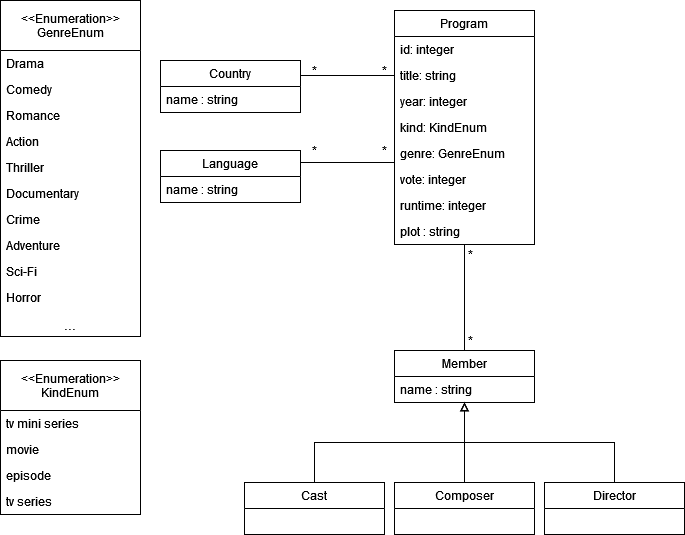

The diagram above was exported from draw.io. Its source (the exported page's mxGraphModel, read from the mxfile embedded in the PNG):
<mxGraphModel dx="1185" dy="627" grid="1" gridSize="10" guides="1" tooltips="1" connect="1" arrows="1" fold="1" page="1" pageScale="1" pageWidth="827" pageHeight="1169" math="0" shadow="0">
  <root>
    <mxCell id="0" />
    <mxCell id="1" parent="0" />
    <mxCell id="gPuXVJ_GDgxzVscFhLJA-1" value="Program" style="swimlane;fontStyle=0;childLayout=stackLayout;horizontal=1;startSize=26;fillColor=none;horizontalStack=0;resizeParent=1;resizeParentMax=0;resizeLast=0;collapsible=1;marginBottom=0;" parent="1" vertex="1">
      <mxGeometry x="414" y="40" width="140" height="234" as="geometry">
        <mxRectangle x="414" y="40" width="60" height="26" as="alternateBounds" />
      </mxGeometry>
    </mxCell>
    <mxCell id="gPuXVJ_GDgxzVscFhLJA-2" value="id: integer" style="text;strokeColor=none;fillColor=none;align=left;verticalAlign=top;spacingLeft=4;spacingRight=4;overflow=hidden;rotatable=0;points=[[0,0.5],[1,0.5]];portConstraint=eastwest;" parent="gPuXVJ_GDgxzVscFhLJA-1" vertex="1">
      <mxGeometry y="26" width="140" height="26" as="geometry" />
    </mxCell>
    <mxCell id="gPuXVJ_GDgxzVscFhLJA-3" value="title: string" style="text;strokeColor=none;fillColor=none;align=left;verticalAlign=top;spacingLeft=4;spacingRight=4;overflow=hidden;rotatable=0;points=[[0,0.5],[1,0.5]];portConstraint=eastwest;" parent="gPuXVJ_GDgxzVscFhLJA-1" vertex="1">
      <mxGeometry y="52" width="140" height="26" as="geometry" />
    </mxCell>
    <mxCell id="gPuXVJ_GDgxzVscFhLJA-4" value="year: integer" style="text;strokeColor=none;fillColor=none;align=left;verticalAlign=top;spacingLeft=4;spacingRight=4;overflow=hidden;rotatable=0;points=[[0,0.5],[1,0.5]];portConstraint=eastwest;" parent="gPuXVJ_GDgxzVscFhLJA-1" vertex="1">
      <mxGeometry y="78" width="140" height="26" as="geometry" />
    </mxCell>
    <mxCell id="gPuXVJ_GDgxzVscFhLJA-5" value="kind: KindEnum" style="text;strokeColor=none;fillColor=none;align=left;verticalAlign=top;spacingLeft=4;spacingRight=4;overflow=hidden;rotatable=0;points=[[0,0.5],[1,0.5]];portConstraint=eastwest;" parent="gPuXVJ_GDgxzVscFhLJA-1" vertex="1">
      <mxGeometry y="104" width="140" height="26" as="geometry" />
    </mxCell>
    <mxCell id="gPuXVJ_GDgxzVscFhLJA-10" value="genre: GenreEnum" style="text;strokeColor=none;fillColor=none;align=left;verticalAlign=top;spacingLeft=4;spacingRight=4;overflow=hidden;rotatable=0;points=[[0,0.5],[1,0.5]];portConstraint=eastwest;" parent="gPuXVJ_GDgxzVscFhLJA-1" vertex="1">
      <mxGeometry y="130" width="140" height="26" as="geometry" />
    </mxCell>
    <mxCell id="gPuXVJ_GDgxzVscFhLJA-8" value="vote: integer" style="text;strokeColor=none;fillColor=none;align=left;verticalAlign=top;spacingLeft=4;spacingRight=4;overflow=hidden;rotatable=0;points=[[0,0.5],[1,0.5]];portConstraint=eastwest;" parent="gPuXVJ_GDgxzVscFhLJA-1" vertex="1">
      <mxGeometry y="156" width="140" height="26" as="geometry" />
    </mxCell>
    <mxCell id="gPuXVJ_GDgxzVscFhLJA-9" value="runtime: integer" style="text;strokeColor=none;fillColor=none;align=left;verticalAlign=top;spacingLeft=4;spacingRight=4;overflow=hidden;rotatable=0;points=[[0,0.5],[1,0.5]];portConstraint=eastwest;" parent="gPuXVJ_GDgxzVscFhLJA-1" vertex="1">
      <mxGeometry y="182" width="140" height="26" as="geometry" />
    </mxCell>
    <mxCell id="gPuXVJ_GDgxzVscFhLJA-11" value="plot : string" style="text;strokeColor=none;fillColor=none;align=left;verticalAlign=top;spacingLeft=4;spacingRight=4;overflow=hidden;rotatable=0;points=[[0,0.5],[1,0.5]];portConstraint=eastwest;" parent="gPuXVJ_GDgxzVscFhLJA-1" vertex="1">
      <mxGeometry y="208" width="140" height="26" as="geometry" />
    </mxCell>
    <mxCell id="gPuXVJ_GDgxzVscFhLJA-12" value="&#10;&lt;&lt;Enumeration&gt;&gt;&#10;GenreEnum&#10;" style="swimlane;fontStyle=0;childLayout=stackLayout;horizontal=1;startSize=50;fillColor=none;horizontalStack=0;resizeParent=1;resizeParentMax=0;resizeLast=0;collapsible=1;marginBottom=0;" parent="1" vertex="1">
      <mxGeometry x="20" y="30" width="140" height="336" as="geometry" />
    </mxCell>
    <mxCell id="gPuXVJ_GDgxzVscFhLJA-13" value="Drama" style="text;strokeColor=none;fillColor=none;align=left;verticalAlign=top;spacingLeft=4;spacingRight=4;overflow=hidden;rotatable=0;points=[[0,0.5],[1,0.5]];portConstraint=eastwest;" parent="gPuXVJ_GDgxzVscFhLJA-12" vertex="1">
      <mxGeometry y="50" width="140" height="26" as="geometry" />
    </mxCell>
    <mxCell id="gPuXVJ_GDgxzVscFhLJA-14" value="Comedy" style="text;strokeColor=none;fillColor=none;align=left;verticalAlign=top;spacingLeft=4;spacingRight=4;overflow=hidden;rotatable=0;points=[[0,0.5],[1,0.5]];portConstraint=eastwest;" parent="gPuXVJ_GDgxzVscFhLJA-12" vertex="1">
      <mxGeometry y="76" width="140" height="26" as="geometry" />
    </mxCell>
    <mxCell id="gPuXVJ_GDgxzVscFhLJA-15" value="Romance" style="text;strokeColor=none;fillColor=none;align=left;verticalAlign=top;spacingLeft=4;spacingRight=4;overflow=hidden;rotatable=0;points=[[0,0.5],[1,0.5]];portConstraint=eastwest;" parent="gPuXVJ_GDgxzVscFhLJA-12" vertex="1">
      <mxGeometry y="102" width="140" height="26" as="geometry" />
    </mxCell>
    <mxCell id="gPuXVJ_GDgxzVscFhLJA-16" value="Action" style="text;strokeColor=none;fillColor=none;align=left;verticalAlign=top;spacingLeft=4;spacingRight=4;overflow=hidden;rotatable=0;points=[[0,0.5],[1,0.5]];portConstraint=eastwest;" parent="gPuXVJ_GDgxzVscFhLJA-12" vertex="1">
      <mxGeometry y="128" width="140" height="26" as="geometry" />
    </mxCell>
    <mxCell id="gPuXVJ_GDgxzVscFhLJA-17" value="Thriller" style="text;strokeColor=none;fillColor=none;align=left;verticalAlign=top;spacingLeft=4;spacingRight=4;overflow=hidden;rotatable=0;points=[[0,0.5],[1,0.5]];portConstraint=eastwest;" parent="gPuXVJ_GDgxzVscFhLJA-12" vertex="1">
      <mxGeometry y="154" width="140" height="26" as="geometry" />
    </mxCell>
    <mxCell id="gPuXVJ_GDgxzVscFhLJA-18" value="Documentary" style="text;strokeColor=none;fillColor=none;align=left;verticalAlign=top;spacingLeft=4;spacingRight=4;overflow=hidden;rotatable=0;points=[[0,0.5],[1,0.5]];portConstraint=eastwest;" parent="gPuXVJ_GDgxzVscFhLJA-12" vertex="1">
      <mxGeometry y="180" width="140" height="26" as="geometry" />
    </mxCell>
    <mxCell id="gPuXVJ_GDgxzVscFhLJA-19" value="Crime" style="text;strokeColor=none;fillColor=none;align=left;verticalAlign=top;spacingLeft=4;spacingRight=4;overflow=hidden;rotatable=0;points=[[0,0.5],[1,0.5]];portConstraint=eastwest;" parent="gPuXVJ_GDgxzVscFhLJA-12" vertex="1">
      <mxGeometry y="206" width="140" height="26" as="geometry" />
    </mxCell>
    <mxCell id="gPuXVJ_GDgxzVscFhLJA-20" value="Adventure" style="text;strokeColor=none;fillColor=none;align=left;verticalAlign=top;spacingLeft=4;spacingRight=4;overflow=hidden;rotatable=0;points=[[0,0.5],[1,0.5]];portConstraint=eastwest;" parent="gPuXVJ_GDgxzVscFhLJA-12" vertex="1">
      <mxGeometry y="232" width="140" height="26" as="geometry" />
    </mxCell>
    <mxCell id="gPuXVJ_GDgxzVscFhLJA-21" value="Sci-Fi" style="text;strokeColor=none;fillColor=none;align=left;verticalAlign=top;spacingLeft=4;spacingRight=4;overflow=hidden;rotatable=0;points=[[0,0.5],[1,0.5]];portConstraint=eastwest;" parent="gPuXVJ_GDgxzVscFhLJA-12" vertex="1">
      <mxGeometry y="258" width="140" height="26" as="geometry" />
    </mxCell>
    <mxCell id="gPuXVJ_GDgxzVscFhLJA-24" value="Horror" style="text;strokeColor=none;fillColor=none;align=left;verticalAlign=top;spacingLeft=4;spacingRight=4;overflow=hidden;rotatable=0;points=[[0,0.5],[1,0.5]];portConstraint=eastwest;" parent="gPuXVJ_GDgxzVscFhLJA-12" vertex="1">
      <mxGeometry y="284" width="140" height="26" as="geometry" />
    </mxCell>
    <mxCell id="gPuXVJ_GDgxzVscFhLJA-43" value="..." style="text;strokeColor=none;fillColor=none;align=center;verticalAlign=middle;spacingLeft=4;spacingRight=4;overflow=hidden;rotatable=0;points=[[0,0.5],[1,0.5]];portConstraint=eastwest;fontSize=15;" parent="gPuXVJ_GDgxzVscFhLJA-12" vertex="1">
      <mxGeometry y="310" width="140" height="26" as="geometry" />
    </mxCell>
    <mxCell id="MGEmDq92ffZzKEIitoFC-37" style="edgeStyle=orthogonalEdgeStyle;rounded=0;orthogonalLoop=1;jettySize=auto;html=1;exitX=0.5;exitY=0;exitDx=0;exitDy=0;entryX=0.5;entryY=1;entryDx=0;entryDy=0;fontSize=12;endArrow=none;endFill=0;" edge="1" parent="1" source="gPuXVJ_GDgxzVscFhLJA-73" target="gPuXVJ_GDgxzVscFhLJA-1">
      <mxGeometry relative="1" as="geometry" />
    </mxCell>
    <mxCell id="gPuXVJ_GDgxzVscFhLJA-73" value="Member" style="swimlane;fontStyle=0;childLayout=stackLayout;horizontal=1;startSize=26;fillColor=none;horizontalStack=0;resizeParent=1;resizeParentMax=0;resizeLast=0;collapsible=1;marginBottom=0;fontSize=12;align=center;verticalAlign=middle;" parent="1" vertex="1">
      <mxGeometry x="414" y="380" width="140" height="52" as="geometry">
        <mxRectangle x="160" y="98" width="90" height="26" as="alternateBounds" />
      </mxGeometry>
    </mxCell>
    <mxCell id="gPuXVJ_GDgxzVscFhLJA-74" value="name : string" style="text;strokeColor=none;fillColor=none;align=left;verticalAlign=top;spacingLeft=4;spacingRight=4;overflow=hidden;rotatable=0;points=[[0,0.5],[1,0.5]];portConstraint=eastwest;fontSize=12;" parent="gPuXVJ_GDgxzVscFhLJA-73" vertex="1">
      <mxGeometry y="26" width="140" height="26" as="geometry" />
    </mxCell>
    <mxCell id="MGEmDq92ffZzKEIitoFC-6" style="edgeStyle=orthogonalEdgeStyle;rounded=0;orthogonalLoop=1;jettySize=auto;html=1;exitX=0.5;exitY=0;exitDx=0;exitDy=0;endArrow=block;endFill=0;" edge="1" parent="1" source="gPuXVJ_GDgxzVscFhLJA-80">
      <mxGeometry relative="1" as="geometry">
        <mxPoint x="484" y="432" as="targetPoint" />
      </mxGeometry>
    </mxCell>
    <mxCell id="gPuXVJ_GDgxzVscFhLJA-80" value="Cast" style="swimlane;fontStyle=0;childLayout=stackLayout;horizontal=1;startSize=26;fillColor=none;horizontalStack=0;resizeParent=1;resizeParentMax=0;resizeLast=0;collapsible=1;marginBottom=0;fontSize=12;align=center;verticalAlign=middle;" parent="1" vertex="1">
      <mxGeometry x="264" y="512" width="140" height="52" as="geometry">
        <mxRectangle x="10" y="230" width="60" height="26" as="alternateBounds" />
      </mxGeometry>
    </mxCell>
    <mxCell id="MGEmDq92ffZzKEIitoFC-4" style="edgeStyle=orthogonalEdgeStyle;rounded=0;orthogonalLoop=1;jettySize=auto;html=1;exitX=0.5;exitY=0;exitDx=0;exitDy=0;entryX=0.5;entryY=1;entryDx=0;entryDy=0;endArrow=block;endFill=0;" edge="1" parent="1" source="gPuXVJ_GDgxzVscFhLJA-84" target="gPuXVJ_GDgxzVscFhLJA-73">
      <mxGeometry relative="1" as="geometry" />
    </mxCell>
    <mxCell id="gPuXVJ_GDgxzVscFhLJA-84" value="Composer" style="swimlane;fontStyle=0;childLayout=stackLayout;horizontal=1;startSize=26;fillColor=none;horizontalStack=0;resizeParent=1;resizeParentMax=0;resizeLast=0;collapsible=1;marginBottom=0;fontSize=12;align=center;verticalAlign=middle;" parent="1" vertex="1">
      <mxGeometry x="414" y="512" width="140" height="52" as="geometry">
        <mxRectangle x="160" y="230" width="100" height="26" as="alternateBounds" />
      </mxGeometry>
    </mxCell>
    <mxCell id="MGEmDq92ffZzKEIitoFC-5" style="edgeStyle=orthogonalEdgeStyle;rounded=0;orthogonalLoop=1;jettySize=auto;html=1;exitX=0.5;exitY=0;exitDx=0;exitDy=0;entryX=0.5;entryY=1.013;entryDx=0;entryDy=0;entryPerimeter=0;endArrow=block;endFill=0;" edge="1" parent="1" source="gPuXVJ_GDgxzVscFhLJA-85" target="gPuXVJ_GDgxzVscFhLJA-74">
      <mxGeometry relative="1" as="geometry" />
    </mxCell>
    <mxCell id="gPuXVJ_GDgxzVscFhLJA-85" value="Director" style="swimlane;fontStyle=0;childLayout=stackLayout;horizontal=1;startSize=26;fillColor=none;horizontalStack=0;resizeParent=1;resizeParentMax=0;resizeLast=0;collapsible=1;marginBottom=0;fontSize=12;align=center;verticalAlign=middle;" parent="1" vertex="1">
      <mxGeometry x="564" y="512" width="140" height="52" as="geometry">
        <mxRectangle x="310" y="230" width="80" height="26" as="alternateBounds" />
      </mxGeometry>
    </mxCell>
    <mxCell id="MGEmDq92ffZzKEIitoFC-41" style="edgeStyle=orthogonalEdgeStyle;rounded=0;orthogonalLoop=1;jettySize=auto;html=1;exitX=1;exitY=0.25;exitDx=0;exitDy=0;entryX=0;entryY=0.5;entryDx=0;entryDy=0;fontSize=12;endArrow=none;endFill=0;" edge="1" parent="1" source="MGEmDq92ffZzKEIitoFC-7" target="gPuXVJ_GDgxzVscFhLJA-3">
      <mxGeometry relative="1" as="geometry">
        <Array as="points">
          <mxPoint x="320" y="105" />
        </Array>
      </mxGeometry>
    </mxCell>
    <mxCell id="MGEmDq92ffZzKEIitoFC-7" value="Country" style="swimlane;fontStyle=0;childLayout=stackLayout;horizontal=1;startSize=26;fillColor=none;horizontalStack=0;resizeParent=1;resizeParentMax=0;resizeLast=0;collapsible=1;marginBottom=0;" vertex="1" parent="1">
      <mxGeometry x="180" y="90" width="140" height="52" as="geometry" />
    </mxCell>
    <mxCell id="MGEmDq92ffZzKEIitoFC-8" value="name : string" style="text;strokeColor=none;fillColor=none;align=left;verticalAlign=top;spacingLeft=4;spacingRight=4;overflow=hidden;rotatable=0;points=[[0,0.5],[1,0.5]];portConstraint=eastwest;" vertex="1" parent="MGEmDq92ffZzKEIitoFC-7">
      <mxGeometry y="26" width="140" height="26" as="geometry" />
    </mxCell>
    <mxCell id="MGEmDq92ffZzKEIitoFC-42" style="edgeStyle=orthogonalEdgeStyle;rounded=0;orthogonalLoop=1;jettySize=auto;html=1;exitX=1;exitY=0.25;exitDx=0;exitDy=0;fontSize=12;endArrow=none;endFill=0;" edge="1" parent="1" source="MGEmDq92ffZzKEIitoFC-17">
      <mxGeometry relative="1" as="geometry">
        <mxPoint x="414" y="192" as="targetPoint" />
        <Array as="points">
          <mxPoint x="320" y="192" />
          <mxPoint x="367" y="192" />
        </Array>
      </mxGeometry>
    </mxCell>
    <mxCell id="MGEmDq92ffZzKEIitoFC-17" value="Language" style="swimlane;fontStyle=0;childLayout=stackLayout;horizontal=1;startSize=26;fillColor=none;horizontalStack=0;resizeParent=1;resizeParentMax=0;resizeLast=0;collapsible=1;marginBottom=0;" vertex="1" parent="1">
      <mxGeometry x="180" y="180" width="140" height="52" as="geometry" />
    </mxCell>
    <mxCell id="MGEmDq92ffZzKEIitoFC-18" value="name : string" style="text;strokeColor=none;fillColor=none;align=left;verticalAlign=top;spacingLeft=4;spacingRight=4;overflow=hidden;rotatable=0;points=[[0,0.5],[1,0.5]];portConstraint=eastwest;" vertex="1" parent="MGEmDq92ffZzKEIitoFC-17">
      <mxGeometry y="26" width="140" height="26" as="geometry" />
    </mxCell>
    <mxCell id="MGEmDq92ffZzKEIitoFC-22" value="&#10;&lt;&lt;Enumeration&gt;&gt;&#10;KindEnum&#10;" style="swimlane;fontStyle=0;childLayout=stackLayout;horizontal=1;startSize=50;fillColor=none;horizontalStack=0;resizeParent=1;resizeParentMax=0;resizeLast=0;collapsible=1;marginBottom=0;" vertex="1" parent="1">
      <mxGeometry x="20" y="390" width="140" height="154" as="geometry" />
    </mxCell>
    <mxCell id="MGEmDq92ffZzKEIitoFC-23" value="tv mini series" style="text;strokeColor=none;fillColor=none;align=left;verticalAlign=top;spacingLeft=4;spacingRight=4;overflow=hidden;rotatable=0;points=[[0,0.5],[1,0.5]];portConstraint=eastwest;" vertex="1" parent="MGEmDq92ffZzKEIitoFC-22">
      <mxGeometry y="50" width="140" height="26" as="geometry" />
    </mxCell>
    <mxCell id="MGEmDq92ffZzKEIitoFC-24" value="movie" style="text;strokeColor=none;fillColor=none;align=left;verticalAlign=top;spacingLeft=4;spacingRight=4;overflow=hidden;rotatable=0;points=[[0,0.5],[1,0.5]];portConstraint=eastwest;" vertex="1" parent="MGEmDq92ffZzKEIitoFC-22">
      <mxGeometry y="76" width="140" height="26" as="geometry" />
    </mxCell>
    <mxCell id="MGEmDq92ffZzKEIitoFC-27" value="episode" style="text;strokeColor=none;fillColor=none;align=left;verticalAlign=top;spacingLeft=4;spacingRight=4;overflow=hidden;rotatable=0;points=[[0,0.5],[1,0.5]];portConstraint=eastwest;" vertex="1" parent="MGEmDq92ffZzKEIitoFC-22">
      <mxGeometry y="102" width="140" height="26" as="geometry" />
    </mxCell>
    <mxCell id="MGEmDq92ffZzKEIitoFC-28" value="tv series" style="text;strokeColor=none;fillColor=none;align=left;verticalAlign=top;spacingLeft=4;spacingRight=4;overflow=hidden;rotatable=0;points=[[0,0.5],[1,0.5]];portConstraint=eastwest;" vertex="1" parent="MGEmDq92ffZzKEIitoFC-22">
      <mxGeometry y="128" width="140" height="26" as="geometry" />
    </mxCell>
    <mxCell id="MGEmDq92ffZzKEIitoFC-38" value="*" style="text;html=1;align=center;verticalAlign=middle;resizable=0;points=[];autosize=1;strokeColor=none;fillColor=none;fontSize=12;" vertex="1" parent="1">
      <mxGeometry x="480" y="274" width="20" height="20" as="geometry" />
    </mxCell>
    <mxCell id="MGEmDq92ffZzKEIitoFC-39" value="*" style="text;html=1;align=center;verticalAlign=middle;resizable=0;points=[];autosize=1;strokeColor=none;fillColor=none;fontSize=12;" vertex="1" parent="1">
      <mxGeometry x="480" y="360" width="20" height="20" as="geometry" />
    </mxCell>
    <mxCell id="MGEmDq92ffZzKEIitoFC-43" value="*" style="text;html=1;align=center;verticalAlign=middle;resizable=0;points=[];autosize=1;strokeColor=none;fillColor=none;fontSize=12;" vertex="1" parent="1">
      <mxGeometry x="324" y="170" width="20" height="20" as="geometry" />
    </mxCell>
    <mxCell id="MGEmDq92ffZzKEIitoFC-48" value="*" style="text;html=1;align=center;verticalAlign=middle;resizable=0;points=[];autosize=1;strokeColor=none;fillColor=none;fontSize=12;" vertex="1" parent="1">
      <mxGeometry x="394" y="170" width="20" height="20" as="geometry" />
    </mxCell>
    <mxCell id="MGEmDq92ffZzKEIitoFC-49" value="*" style="text;html=1;align=center;verticalAlign=middle;resizable=0;points=[];autosize=1;strokeColor=none;fillColor=none;fontSize=12;" vertex="1" parent="1">
      <mxGeometry x="324" y="90" width="20" height="20" as="geometry" />
    </mxCell>
    <mxCell id="MGEmDq92ffZzKEIitoFC-50" value="*" style="text;html=1;align=center;verticalAlign=middle;resizable=0;points=[];autosize=1;strokeColor=none;fillColor=none;fontSize=12;" vertex="1" parent="1">
      <mxGeometry x="394" y="90" width="20" height="20" as="geometry" />
    </mxCell>
  </root>
</mxGraphModel>